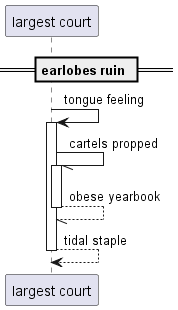

The diagram above was rendered by PlantUML. Its source (embedded in the PNG):
@startuml
participant "largest court" as 0
== earlobes ruin ==
0 -> 0++ : tongue feeling
0 -// 0++ : cartels propped
return obese yearbook
return tidal staple
@enduml